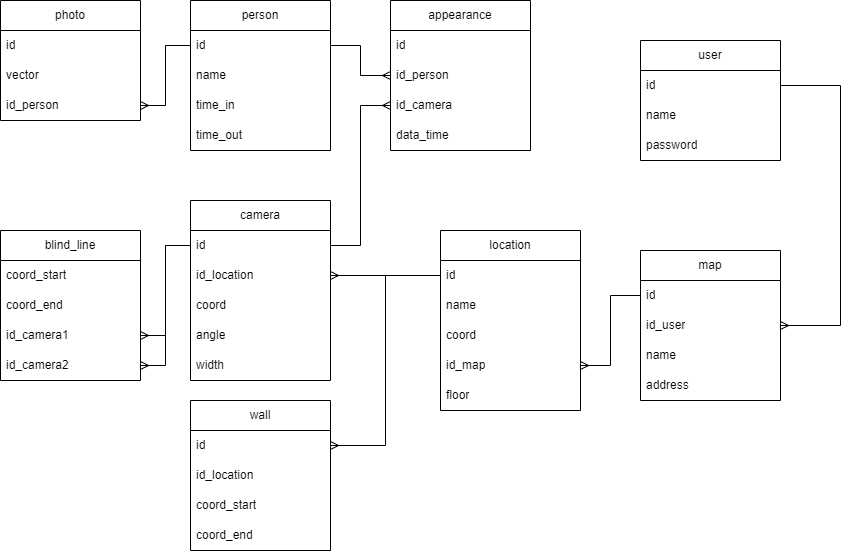

The diagram above was exported from draw.io. Its source (the exported page's mxGraphModel, read from the mxfile embedded in the PNG):
<mxGraphModel dx="1050" dy="669" grid="1" gridSize="10" guides="1" tooltips="1" connect="1" arrows="1" fold="1" page="1" pageScale="1" pageWidth="1169" pageHeight="827" background="none" math="0" shadow="0">
  <root>
    <mxCell id="0" />
    <mxCell id="1" parent="0" />
    <mxCell id="z_tX3s5Yko2V9NU0vWzp-1" value="photo" style="swimlane;fontStyle=0;childLayout=stackLayout;horizontal=1;startSize=30;horizontalStack=0;resizeParent=1;resizeParentMax=0;resizeLast=0;collapsible=1;marginBottom=0;whiteSpace=wrap;html=1;" parent="1" vertex="1">
      <mxGeometry x="50" y="50" width="140" height="120" as="geometry" />
    </mxCell>
    <mxCell id="z_tX3s5Yko2V9NU0vWzp-2" value="id" style="text;strokeColor=none;fillColor=none;align=left;verticalAlign=middle;spacingLeft=4;spacingRight=4;overflow=hidden;points=[[0,0.5],[1,0.5]];portConstraint=eastwest;rotatable=0;whiteSpace=wrap;html=1;" parent="z_tX3s5Yko2V9NU0vWzp-1" vertex="1">
      <mxGeometry y="30" width="140" height="30" as="geometry" />
    </mxCell>
    <mxCell id="z_tX3s5Yko2V9NU0vWzp-3" value="vector" style="text;strokeColor=none;fillColor=none;align=left;verticalAlign=middle;spacingLeft=4;spacingRight=4;overflow=hidden;points=[[0,0.5],[1,0.5]];portConstraint=eastwest;rotatable=0;whiteSpace=wrap;html=1;" parent="z_tX3s5Yko2V9NU0vWzp-1" vertex="1">
      <mxGeometry y="60" width="140" height="30" as="geometry" />
    </mxCell>
    <mxCell id="z_tX3s5Yko2V9NU0vWzp-9" value="id_person" style="text;strokeColor=none;fillColor=none;align=left;verticalAlign=middle;spacingLeft=4;spacingRight=4;overflow=hidden;points=[[0,0.5],[1,0.5]];portConstraint=eastwest;rotatable=0;whiteSpace=wrap;html=1;" parent="z_tX3s5Yko2V9NU0vWzp-1" vertex="1">
      <mxGeometry y="90" width="140" height="30" as="geometry" />
    </mxCell>
    <mxCell id="z_tX3s5Yko2V9NU0vWzp-5" value="person" style="swimlane;fontStyle=0;childLayout=stackLayout;horizontal=1;startSize=30;horizontalStack=0;resizeParent=1;resizeParentMax=0;resizeLast=0;collapsible=1;marginBottom=0;whiteSpace=wrap;html=1;" parent="1" vertex="1">
      <mxGeometry x="240" y="50" width="140" height="150" as="geometry" />
    </mxCell>
    <mxCell id="z_tX3s5Yko2V9NU0vWzp-6" value="id" style="text;strokeColor=none;fillColor=none;align=left;verticalAlign=middle;spacingLeft=4;spacingRight=4;overflow=hidden;points=[[0,0.5],[1,0.5]];portConstraint=eastwest;rotatable=0;whiteSpace=wrap;html=1;" parent="z_tX3s5Yko2V9NU0vWzp-5" vertex="1">
      <mxGeometry y="30" width="140" height="30" as="geometry" />
    </mxCell>
    <mxCell id="z_tX3s5Yko2V9NU0vWzp-7" value="name" style="text;strokeColor=none;fillColor=none;align=left;verticalAlign=middle;spacingLeft=4;spacingRight=4;overflow=hidden;points=[[0,0.5],[1,0.5]];portConstraint=eastwest;rotatable=0;whiteSpace=wrap;html=1;" parent="z_tX3s5Yko2V9NU0vWzp-5" vertex="1">
      <mxGeometry y="60" width="140" height="30" as="geometry" />
    </mxCell>
    <mxCell id="xM-hE2ScycUCdskaggSu-3" value="time_in" style="text;strokeColor=none;fillColor=none;align=left;verticalAlign=middle;spacingLeft=4;spacingRight=4;overflow=hidden;points=[[0,0.5],[1,0.5]];portConstraint=eastwest;rotatable=0;whiteSpace=wrap;html=1;" vertex="1" parent="z_tX3s5Yko2V9NU0vWzp-5">
      <mxGeometry y="90" width="140" height="30" as="geometry" />
    </mxCell>
    <mxCell id="xM-hE2ScycUCdskaggSu-4" value="time_out" style="text;strokeColor=none;fillColor=none;align=left;verticalAlign=middle;spacingLeft=4;spacingRight=4;overflow=hidden;points=[[0,0.5],[1,0.5]];portConstraint=eastwest;rotatable=0;whiteSpace=wrap;html=1;" vertex="1" parent="z_tX3s5Yko2V9NU0vWzp-5">
      <mxGeometry y="120" width="140" height="30" as="geometry" />
    </mxCell>
    <mxCell id="z_tX3s5Yko2V9NU0vWzp-10" value="appearance" style="swimlane;fontStyle=0;childLayout=stackLayout;horizontal=1;startSize=30;horizontalStack=0;resizeParent=1;resizeParentMax=0;resizeLast=0;collapsible=1;marginBottom=0;whiteSpace=wrap;html=1;" parent="1" vertex="1">
      <mxGeometry x="440" y="50" width="140" height="150" as="geometry" />
    </mxCell>
    <mxCell id="z_tX3s5Yko2V9NU0vWzp-11" value="id" style="text;strokeColor=none;fillColor=none;align=left;verticalAlign=middle;spacingLeft=4;spacingRight=4;overflow=hidden;points=[[0,0.5],[1,0.5]];portConstraint=eastwest;rotatable=0;whiteSpace=wrap;html=1;" parent="z_tX3s5Yko2V9NU0vWzp-10" vertex="1">
      <mxGeometry y="30" width="140" height="30" as="geometry" />
    </mxCell>
    <mxCell id="z_tX3s5Yko2V9NU0vWzp-12" value="id_person" style="text;strokeColor=none;fillColor=none;align=left;verticalAlign=middle;spacingLeft=4;spacingRight=4;overflow=hidden;points=[[0,0.5],[1,0.5]];portConstraint=eastwest;rotatable=0;whiteSpace=wrap;html=1;" parent="z_tX3s5Yko2V9NU0vWzp-10" vertex="1">
      <mxGeometry y="60" width="140" height="30" as="geometry" />
    </mxCell>
    <mxCell id="z_tX3s5Yko2V9NU0vWzp-13" value="id_camera" style="text;strokeColor=none;fillColor=none;align=left;verticalAlign=middle;spacingLeft=4;spacingRight=4;overflow=hidden;points=[[0,0.5],[1,0.5]];portConstraint=eastwest;rotatable=0;whiteSpace=wrap;html=1;" parent="z_tX3s5Yko2V9NU0vWzp-10" vertex="1">
      <mxGeometry y="90" width="140" height="30" as="geometry" />
    </mxCell>
    <mxCell id="z_tX3s5Yko2V9NU0vWzp-14" value="data_time" style="text;strokeColor=none;fillColor=none;align=left;verticalAlign=middle;spacingLeft=4;spacingRight=4;overflow=hidden;points=[[0,0.5],[1,0.5]];portConstraint=eastwest;rotatable=0;whiteSpace=wrap;html=1;" parent="z_tX3s5Yko2V9NU0vWzp-10" vertex="1">
      <mxGeometry y="120" width="140" height="30" as="geometry" />
    </mxCell>
    <mxCell id="z_tX3s5Yko2V9NU0vWzp-16" style="edgeStyle=orthogonalEdgeStyle;rounded=0;orthogonalLoop=1;jettySize=auto;html=1;endArrow=ERmany;endFill=0;exitX=0;exitY=0.5;exitDx=0;exitDy=0;entryX=1;entryY=0.5;entryDx=0;entryDy=0;" parent="1" source="z_tX3s5Yko2V9NU0vWzp-6" target="z_tX3s5Yko2V9NU0vWzp-9" edge="1">
      <mxGeometry relative="1" as="geometry" />
    </mxCell>
    <mxCell id="z_tX3s5Yko2V9NU0vWzp-18" style="edgeStyle=orthogonalEdgeStyle;rounded=0;orthogonalLoop=1;jettySize=auto;html=1;entryX=0;entryY=0.5;entryDx=0;entryDy=0;endArrow=ERmany;endFill=0;" parent="1" source="z_tX3s5Yko2V9NU0vWzp-6" target="z_tX3s5Yko2V9NU0vWzp-12" edge="1">
      <mxGeometry relative="1" as="geometry" />
    </mxCell>
    <mxCell id="z_tX3s5Yko2V9NU0vWzp-19" value="camera" style="swimlane;fontStyle=0;childLayout=stackLayout;horizontal=1;startSize=30;horizontalStack=0;resizeParent=1;resizeParentMax=0;resizeLast=0;collapsible=1;marginBottom=0;whiteSpace=wrap;html=1;" parent="1" vertex="1">
      <mxGeometry x="240" y="250" width="140" height="180" as="geometry" />
    </mxCell>
    <mxCell id="z_tX3s5Yko2V9NU0vWzp-20" value="id" style="text;strokeColor=none;fillColor=none;align=left;verticalAlign=middle;spacingLeft=4;spacingRight=4;overflow=hidden;points=[[0,0.5],[1,0.5]];portConstraint=eastwest;rotatable=0;whiteSpace=wrap;html=1;" parent="z_tX3s5Yko2V9NU0vWzp-19" vertex="1">
      <mxGeometry y="30" width="140" height="30" as="geometry" />
    </mxCell>
    <mxCell id="z_tX3s5Yko2V9NU0vWzp-21" value="id_location" style="text;strokeColor=none;fillColor=none;align=left;verticalAlign=middle;spacingLeft=4;spacingRight=4;overflow=hidden;points=[[0,0.5],[1,0.5]];portConstraint=eastwest;rotatable=0;whiteSpace=wrap;html=1;" parent="z_tX3s5Yko2V9NU0vWzp-19" vertex="1">
      <mxGeometry y="60" width="140" height="30" as="geometry" />
    </mxCell>
    <mxCell id="z_tX3s5Yko2V9NU0vWzp-22" value="coord" style="text;strokeColor=none;fillColor=none;align=left;verticalAlign=middle;spacingLeft=4;spacingRight=4;overflow=hidden;points=[[0,0.5],[1,0.5]];portConstraint=eastwest;rotatable=0;whiteSpace=wrap;html=1;" parent="z_tX3s5Yko2V9NU0vWzp-19" vertex="1">
      <mxGeometry y="90" width="140" height="30" as="geometry" />
    </mxCell>
    <mxCell id="z_tX3s5Yko2V9NU0vWzp-24" value="angle" style="text;strokeColor=none;fillColor=none;align=left;verticalAlign=middle;spacingLeft=4;spacingRight=4;overflow=hidden;points=[[0,0.5],[1,0.5]];portConstraint=eastwest;rotatable=0;whiteSpace=wrap;html=1;" parent="z_tX3s5Yko2V9NU0vWzp-19" vertex="1">
      <mxGeometry y="120" width="140" height="30" as="geometry" />
    </mxCell>
    <mxCell id="z_tX3s5Yko2V9NU0vWzp-25" value="width" style="text;strokeColor=none;fillColor=none;align=left;verticalAlign=middle;spacingLeft=4;spacingRight=4;overflow=hidden;points=[[0,0.5],[1,0.5]];portConstraint=eastwest;rotatable=0;whiteSpace=wrap;html=1;" parent="z_tX3s5Yko2V9NU0vWzp-19" vertex="1">
      <mxGeometry y="150" width="140" height="30" as="geometry" />
    </mxCell>
    <mxCell id="z_tX3s5Yko2V9NU0vWzp-27" style="edgeStyle=orthogonalEdgeStyle;rounded=0;orthogonalLoop=1;jettySize=auto;html=1;entryX=0;entryY=0.5;entryDx=0;entryDy=0;endArrow=ERmany;endFill=0;" parent="1" source="z_tX3s5Yko2V9NU0vWzp-20" target="z_tX3s5Yko2V9NU0vWzp-13" edge="1">
      <mxGeometry relative="1" as="geometry" />
    </mxCell>
    <mxCell id="z_tX3s5Yko2V9NU0vWzp-28" value="location" style="swimlane;fontStyle=0;childLayout=stackLayout;horizontal=1;startSize=30;horizontalStack=0;resizeParent=1;resizeParentMax=0;resizeLast=0;collapsible=1;marginBottom=0;whiteSpace=wrap;html=1;" parent="1" vertex="1">
      <mxGeometry x="490" y="280" width="140" height="180" as="geometry" />
    </mxCell>
    <mxCell id="z_tX3s5Yko2V9NU0vWzp-29" value="id" style="text;strokeColor=none;fillColor=none;align=left;verticalAlign=middle;spacingLeft=4;spacingRight=4;overflow=hidden;points=[[0,0.5],[1,0.5]];portConstraint=eastwest;rotatable=0;whiteSpace=wrap;html=1;" parent="z_tX3s5Yko2V9NU0vWzp-28" vertex="1">
      <mxGeometry y="30" width="140" height="30" as="geometry" />
    </mxCell>
    <mxCell id="z_tX3s5Yko2V9NU0vWzp-31" value="name" style="text;strokeColor=none;fillColor=none;align=left;verticalAlign=middle;spacingLeft=4;spacingRight=4;overflow=hidden;points=[[0,0.5],[1,0.5]];portConstraint=eastwest;rotatable=0;whiteSpace=wrap;html=1;" parent="z_tX3s5Yko2V9NU0vWzp-28" vertex="1">
      <mxGeometry y="60" width="140" height="30" as="geometry" />
    </mxCell>
    <mxCell id="z_tX3s5Yko2V9NU0vWzp-33" value="coord" style="text;strokeColor=none;fillColor=none;align=left;verticalAlign=middle;spacingLeft=4;spacingRight=4;overflow=hidden;points=[[0,0.5],[1,0.5]];portConstraint=eastwest;rotatable=0;whiteSpace=wrap;html=1;" parent="z_tX3s5Yko2V9NU0vWzp-28" vertex="1">
      <mxGeometry y="90" width="140" height="30" as="geometry" />
    </mxCell>
    <mxCell id="aghVwCLoEt8Y2ILpisnn-5" value="id_map" style="text;strokeColor=none;fillColor=none;align=left;verticalAlign=middle;spacingLeft=4;spacingRight=4;overflow=hidden;points=[[0,0.5],[1,0.5]];portConstraint=eastwest;rotatable=0;whiteSpace=wrap;html=1;" parent="z_tX3s5Yko2V9NU0vWzp-28" vertex="1">
      <mxGeometry y="120" width="140" height="30" as="geometry" />
    </mxCell>
    <mxCell id="aghVwCLoEt8Y2ILpisnn-7" value="floor" style="text;strokeColor=none;fillColor=none;align=left;verticalAlign=middle;spacingLeft=4;spacingRight=4;overflow=hidden;points=[[0,0.5],[1,0.5]];portConstraint=eastwest;rotatable=0;whiteSpace=wrap;html=1;" parent="z_tX3s5Yko2V9NU0vWzp-28" vertex="1">
      <mxGeometry y="150" width="140" height="30" as="geometry" />
    </mxCell>
    <mxCell id="z_tX3s5Yko2V9NU0vWzp-35" style="edgeStyle=orthogonalEdgeStyle;rounded=0;orthogonalLoop=1;jettySize=auto;html=1;entryX=1;entryY=0.5;entryDx=0;entryDy=0;endArrow=ERmany;endFill=0;" parent="1" source="z_tX3s5Yko2V9NU0vWzp-29" target="z_tX3s5Yko2V9NU0vWzp-21" edge="1">
      <mxGeometry relative="1" as="geometry" />
    </mxCell>
    <mxCell id="z_tX3s5Yko2V9NU0vWzp-36" value="wall" style="swimlane;fontStyle=0;childLayout=stackLayout;horizontal=1;startSize=30;horizontalStack=0;resizeParent=1;resizeParentMax=0;resizeLast=0;collapsible=1;marginBottom=0;whiteSpace=wrap;html=1;" parent="1" vertex="1">
      <mxGeometry x="240" y="450" width="140" height="150" as="geometry" />
    </mxCell>
    <mxCell id="z_tX3s5Yko2V9NU0vWzp-37" value="id" style="text;strokeColor=none;fillColor=none;align=left;verticalAlign=middle;spacingLeft=4;spacingRight=4;overflow=hidden;points=[[0,0.5],[1,0.5]];portConstraint=eastwest;rotatable=0;whiteSpace=wrap;html=1;" parent="z_tX3s5Yko2V9NU0vWzp-36" vertex="1">
      <mxGeometry y="30" width="140" height="30" as="geometry" />
    </mxCell>
    <mxCell id="z_tX3s5Yko2V9NU0vWzp-38" value="id_location" style="text;strokeColor=none;fillColor=none;align=left;verticalAlign=middle;spacingLeft=4;spacingRight=4;overflow=hidden;points=[[0,0.5],[1,0.5]];portConstraint=eastwest;rotatable=0;whiteSpace=wrap;html=1;" parent="z_tX3s5Yko2V9NU0vWzp-36" vertex="1">
      <mxGeometry y="60" width="140" height="30" as="geometry" />
    </mxCell>
    <mxCell id="z_tX3s5Yko2V9NU0vWzp-39" value="coord_start" style="text;strokeColor=none;fillColor=none;align=left;verticalAlign=middle;spacingLeft=4;spacingRight=4;overflow=hidden;points=[[0,0.5],[1,0.5]];portConstraint=eastwest;rotatable=0;whiteSpace=wrap;html=1;" parent="z_tX3s5Yko2V9NU0vWzp-36" vertex="1">
      <mxGeometry y="90" width="140" height="30" as="geometry" />
    </mxCell>
    <mxCell id="z_tX3s5Yko2V9NU0vWzp-40" value="coord_end" style="text;strokeColor=none;fillColor=none;align=left;verticalAlign=middle;spacingLeft=4;spacingRight=4;overflow=hidden;points=[[0,0.5],[1,0.5]];portConstraint=eastwest;rotatable=0;whiteSpace=wrap;html=1;" parent="z_tX3s5Yko2V9NU0vWzp-36" vertex="1">
      <mxGeometry y="120" width="140" height="30" as="geometry" />
    </mxCell>
    <mxCell id="z_tX3s5Yko2V9NU0vWzp-41" style="edgeStyle=orthogonalEdgeStyle;rounded=0;orthogonalLoop=1;jettySize=auto;html=1;entryX=1;entryY=0.5;entryDx=0;entryDy=0;endArrow=ERmany;endFill=0;" parent="1" source="z_tX3s5Yko2V9NU0vWzp-29" target="z_tX3s5Yko2V9NU0vWzp-37" edge="1">
      <mxGeometry relative="1" as="geometry" />
    </mxCell>
    <mxCell id="z_tX3s5Yko2V9NU0vWzp-42" value="user" style="swimlane;fontStyle=0;childLayout=stackLayout;horizontal=1;startSize=30;horizontalStack=0;resizeParent=1;resizeParentMax=0;resizeLast=0;collapsible=1;marginBottom=0;whiteSpace=wrap;html=1;" parent="1" vertex="1">
      <mxGeometry x="690" y="90" width="140" height="120" as="geometry">
        <mxRectangle x="690" y="90" width="60" height="30" as="alternateBounds" />
      </mxGeometry>
    </mxCell>
    <mxCell id="z_tX3s5Yko2V9NU0vWzp-43" value="id" style="text;strokeColor=none;fillColor=none;align=left;verticalAlign=middle;spacingLeft=4;spacingRight=4;overflow=hidden;points=[[0,0.5],[1,0.5]];portConstraint=eastwest;rotatable=0;whiteSpace=wrap;html=1;" parent="z_tX3s5Yko2V9NU0vWzp-42" vertex="1">
      <mxGeometry y="30" width="140" height="30" as="geometry" />
    </mxCell>
    <mxCell id="z_tX3s5Yko2V9NU0vWzp-44" value="name" style="text;strokeColor=none;fillColor=none;align=left;verticalAlign=middle;spacingLeft=4;spacingRight=4;overflow=hidden;points=[[0,0.5],[1,0.5]];portConstraint=eastwest;rotatable=0;whiteSpace=wrap;html=1;" parent="z_tX3s5Yko2V9NU0vWzp-42" vertex="1">
      <mxGeometry y="60" width="140" height="30" as="geometry" />
    </mxCell>
    <mxCell id="xM-hE2ScycUCdskaggSu-2" value="password" style="text;strokeColor=none;fillColor=none;align=left;verticalAlign=middle;spacingLeft=4;spacingRight=4;overflow=hidden;points=[[0,0.5],[1,0.5]];portConstraint=eastwest;rotatable=0;whiteSpace=wrap;html=1;" vertex="1" parent="z_tX3s5Yko2V9NU0vWzp-42">
      <mxGeometry y="90" width="140" height="30" as="geometry" />
    </mxCell>
    <mxCell id="z_tX3s5Yko2V9NU0vWzp-46" style="edgeStyle=orthogonalEdgeStyle;rounded=0;orthogonalLoop=1;jettySize=auto;html=1;endArrow=ERmany;endFill=0;entryX=1;entryY=0.5;entryDx=0;entryDy=0;" parent="1" source="z_tX3s5Yko2V9NU0vWzp-43" target="aghVwCLoEt8Y2ILpisnn-4" edge="1">
      <mxGeometry relative="1" as="geometry">
        <mxPoint x="680" y="200" as="targetPoint" />
        <Array as="points">
          <mxPoint x="890" y="135" />
          <mxPoint x="890" y="375" />
        </Array>
      </mxGeometry>
    </mxCell>
    <mxCell id="z_tX3s5Yko2V9NU0vWzp-47" value="blind_line" style="swimlane;fontStyle=0;childLayout=stackLayout;horizontal=1;startSize=30;horizontalStack=0;resizeParent=1;resizeParentMax=0;resizeLast=0;collapsible=1;marginBottom=0;whiteSpace=wrap;html=1;" parent="1" vertex="1">
      <mxGeometry x="50" y="280" width="140" height="150" as="geometry" />
    </mxCell>
    <mxCell id="z_tX3s5Yko2V9NU0vWzp-48" value="coord_start" style="text;strokeColor=none;fillColor=none;align=left;verticalAlign=middle;spacingLeft=4;spacingRight=4;overflow=hidden;points=[[0,0.5],[1,0.5]];portConstraint=eastwest;rotatable=0;whiteSpace=wrap;html=1;" parent="z_tX3s5Yko2V9NU0vWzp-47" vertex="1">
      <mxGeometry y="30" width="140" height="30" as="geometry" />
    </mxCell>
    <mxCell id="z_tX3s5Yko2V9NU0vWzp-49" value="coord_end" style="text;strokeColor=none;fillColor=none;align=left;verticalAlign=middle;spacingLeft=4;spacingRight=4;overflow=hidden;points=[[0,0.5],[1,0.5]];portConstraint=eastwest;rotatable=0;whiteSpace=wrap;html=1;" parent="z_tX3s5Yko2V9NU0vWzp-47" vertex="1">
      <mxGeometry y="60" width="140" height="30" as="geometry" />
    </mxCell>
    <mxCell id="z_tX3s5Yko2V9NU0vWzp-50" value="id_camera1" style="text;strokeColor=none;fillColor=none;align=left;verticalAlign=middle;spacingLeft=4;spacingRight=4;overflow=hidden;points=[[0,0.5],[1,0.5]];portConstraint=eastwest;rotatable=0;whiteSpace=wrap;html=1;" parent="z_tX3s5Yko2V9NU0vWzp-47" vertex="1">
      <mxGeometry y="90" width="140" height="30" as="geometry" />
    </mxCell>
    <mxCell id="z_tX3s5Yko2V9NU0vWzp-51" value="id_camera2" style="text;strokeColor=none;fillColor=none;align=left;verticalAlign=middle;spacingLeft=4;spacingRight=4;overflow=hidden;points=[[0,0.5],[1,0.5]];portConstraint=eastwest;rotatable=0;whiteSpace=wrap;html=1;" parent="z_tX3s5Yko2V9NU0vWzp-47" vertex="1">
      <mxGeometry y="120" width="140" height="30" as="geometry" />
    </mxCell>
    <mxCell id="z_tX3s5Yko2V9NU0vWzp-52" style="edgeStyle=orthogonalEdgeStyle;rounded=0;orthogonalLoop=1;jettySize=auto;html=1;entryX=1;entryY=0.5;entryDx=0;entryDy=0;endArrow=ERmany;endFill=0;" parent="1" source="z_tX3s5Yko2V9NU0vWzp-20" target="z_tX3s5Yko2V9NU0vWzp-50" edge="1">
      <mxGeometry relative="1" as="geometry" />
    </mxCell>
    <mxCell id="z_tX3s5Yko2V9NU0vWzp-53" style="edgeStyle=orthogonalEdgeStyle;rounded=0;orthogonalLoop=1;jettySize=auto;html=1;entryX=1;entryY=0.5;entryDx=0;entryDy=0;endArrow=ERmany;endFill=0;" parent="1" source="z_tX3s5Yko2V9NU0vWzp-20" target="z_tX3s5Yko2V9NU0vWzp-51" edge="1">
      <mxGeometry relative="1" as="geometry" />
    </mxCell>
    <mxCell id="aghVwCLoEt8Y2ILpisnn-1" value="map" style="swimlane;fontStyle=0;childLayout=stackLayout;horizontal=1;startSize=30;horizontalStack=0;resizeParent=1;resizeParentMax=0;resizeLast=0;collapsible=1;marginBottom=0;whiteSpace=wrap;html=1;" parent="1" vertex="1">
      <mxGeometry x="690" y="300" width="140" height="150" as="geometry" />
    </mxCell>
    <mxCell id="aghVwCLoEt8Y2ILpisnn-2" value="id" style="text;strokeColor=none;fillColor=none;align=left;verticalAlign=middle;spacingLeft=4;spacingRight=4;overflow=hidden;points=[[0,0.5],[1,0.5]];portConstraint=eastwest;rotatable=0;whiteSpace=wrap;html=1;" parent="aghVwCLoEt8Y2ILpisnn-1" vertex="1">
      <mxGeometry y="30" width="140" height="30" as="geometry" />
    </mxCell>
    <mxCell id="aghVwCLoEt8Y2ILpisnn-4" value="id_user" style="text;strokeColor=none;fillColor=none;align=left;verticalAlign=middle;spacingLeft=4;spacingRight=4;overflow=hidden;points=[[0,0.5],[1,0.5]];portConstraint=eastwest;rotatable=0;whiteSpace=wrap;html=1;" parent="aghVwCLoEt8Y2ILpisnn-1" vertex="1">
      <mxGeometry y="60" width="140" height="30" as="geometry" />
    </mxCell>
    <mxCell id="aghVwCLoEt8Y2ILpisnn-3" value="name" style="text;strokeColor=none;fillColor=none;align=left;verticalAlign=middle;spacingLeft=4;spacingRight=4;overflow=hidden;points=[[0,0.5],[1,0.5]];portConstraint=eastwest;rotatable=0;whiteSpace=wrap;html=1;" parent="aghVwCLoEt8Y2ILpisnn-1" vertex="1">
      <mxGeometry y="90" width="140" height="30" as="geometry" />
    </mxCell>
    <mxCell id="aghVwCLoEt8Y2ILpisnn-13" value="address" style="text;strokeColor=none;fillColor=none;align=left;verticalAlign=middle;spacingLeft=4;spacingRight=4;overflow=hidden;points=[[0,0.5],[1,0.5]];portConstraint=eastwest;rotatable=0;whiteSpace=wrap;html=1;" parent="aghVwCLoEt8Y2ILpisnn-1" vertex="1">
      <mxGeometry y="120" width="140" height="30" as="geometry" />
    </mxCell>
    <mxCell id="aghVwCLoEt8Y2ILpisnn-6" style="edgeStyle=orthogonalEdgeStyle;rounded=0;orthogonalLoop=1;jettySize=auto;html=1;entryX=1;entryY=0.5;entryDx=0;entryDy=0;endArrow=ERmany;endFill=0;" parent="1" source="aghVwCLoEt8Y2ILpisnn-2" target="aghVwCLoEt8Y2ILpisnn-5" edge="1">
      <mxGeometry relative="1" as="geometry" />
    </mxCell>
  </root>
</mxGraphModel>